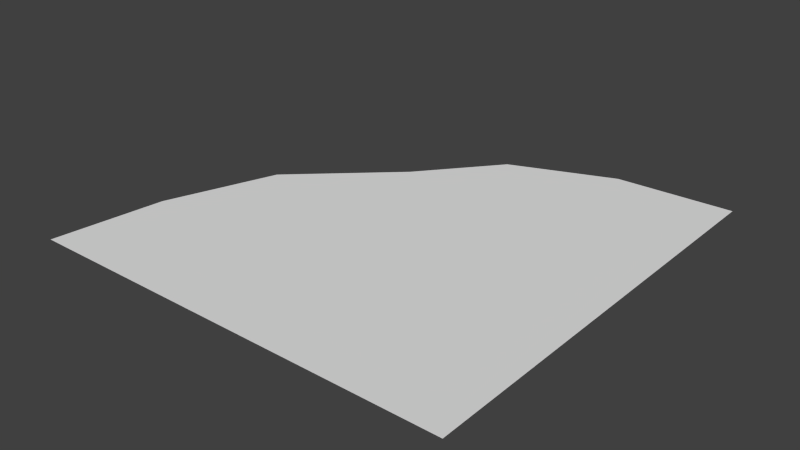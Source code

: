 # Source: flow_bend.blend  (saved by Blender 2.71.0; exported with 4.5.12 LTS)
import bpy
from mathutils import Matrix  # noqa: F401  (used for matrix-valued properties, if any)

bpy.ops.wm.read_factory_settings(use_empty=True)
scene = bpy.context.scene
scene.name = 'Scene'

# ---- collections
col_collection_1 = bpy.data.collections.new('Collection 1'); scene.collection.children.link(col_collection_1)

# ---- materials (node trees are filled in below, after node groups)
mat_material = bpy.data.materials.new('Material')
mat_material.alpha_threshold = 0.0
mat_material.use_transparent_shadow = False
mat_material.roughness = 0.5
mat_material.line_color = (0.0, 0.0, 0.0, 1.0)

# ---- material node trees

# ---- world
world_world = bpy.data.worlds.new('World'); scene.world = world_world
world_world.color = (0.05088, 0.05088, 0.05088)
world_world.use_sun_shadow = False
world_world.sun_shadow_jitter_overblur = 0.0
world_world.cycles.sampling_method = 'MANUAL'
world_world.cycles.sample_map_resolution = 256

# ---- meshes
me_cube = bpy.data.meshes.new('Cube')
me_cube.from_pydata([(0.5, -0.5, 0.0), (-0.6, -0.5, 0.0), (-2.98e-07, -0.5, 0.0), (0.3, -0.5, 0.0), (-0.3, -0.5, 0.0), (0.5, 0.6, 0.0), (0.5, 1.192e-07, 0.0), (0.5, 0.3, 0.0), (0.5, -0.3, 0.0), (0.2045, 0.5878, 0.0), (0.3742, -0.01451, 0.0), (0.2387, 0.3053, 0.0), (-0.05723, 0.4852, 0.0), (0.2558, -0.09214, 0.0), (0.1141, 0.1786, 0.0), (0.3451, -0.3409, 0.0), (-0.2174, 0.2916, 0.0), (0.1313, -0.1346, 0.0), (-0.08504, 0.0798, 0.0), (-0.4623, 0.06554, 0.0), (0.0556, -0.2468, 0.0), (-0.2391, -0.08918, 0.0), (-0.5625, -0.2153, 0.0), (0.04344, -0.38, 0.0), (-0.2905, -0.3104, 0.0)], [], [(0, 15, 3), (15, 0, 8), (2, 3, 23), (20, 23, 3, 15), (20, 15, 17), (13, 17, 15), (8, 10, 13, 15), (6, 10, 8), (2, 23, 24, 4), (24, 23, 20, 21), (17, 18, 21, 20), (13, 14, 18, 17), (11, 10, 6, 7), (11, 14, 13, 10), (5, 9, 11, 7), (12, 14, 11, 9), (16, 18, 14, 12), (18, 16, 19, 21), (24, 21, 19, 22), (1, 4, 24, 22)])
_uv = me_cube.uv_layers.new(name='UVMap')
_uv.uv.foreach_set('vector', [0.9169, 9.999e-05, 0.7496, 0.495, 0.7433, 0.0001011, 0.7496, 0.495, 0.9169, 0.9953, 0.7448, 0.997, 0.4968, 0.0001034, 0.7433, 0.0001011, 0.4978, 0.1628, 0.5033, 0.3233, 0.4978, 0.1628, 0.7433, 0.0001011, 0.7496, 0.495, 0.5033, 0.3233, 0.7496, 0.495, 0.5038, 0.4966, 0.5052, 0.656, 0.5038, 0.4966, 0.7496, 0.495, 0.7448, 0.997, 0.5044, 0.8227, 0.5052, 0.656, 0.7496, 0.495, 0.4984, 0.997, 0.5044, 0.8227, 0.7448, 0.997, 0.4968, 0.0001034, 0.4978, 0.1628, 0.2501, 0.1613, 0.2504, 0.0001045, 0.2501, 0.1613, 0.4978, 0.1628, 0.5033, 0.3233, 0.2523, 0.3253, 0.5038, 0.4966, 0.2512, 0.501, 0.2523, 0.3253, 0.5033, 0.3233, 0.5052, 0.656, 0.2543, 0.654, 0.2512, 0.501, 0.5038, 0.4966, 0.2558, 0.8219, 0.5044, 0.8227, 0.4984, 0.997, 0.2519, 0.997, 0.2558, 0.8219, 0.2543, 0.654, 0.5052, 0.656, 0.5044, 0.8227, 0.005505, 0.997, 0.006291, 0.8214, 0.2558, 0.8219, 0.2519, 0.997, 0.007089, 0.6568, 0.2543, 0.654, 0.2558, 0.8219, 0.006291, 0.8214, 0.00375, 0.4959, 0.2512, 0.501, 0.2543, 0.654, 0.007089, 0.6568, 0.2512, 0.501, 0.00375, 0.4959, 0.002891, 0.3278, 0.2523, 0.3253, 0.2501, 0.1613, 0.2523, 0.3253, 0.002891, 0.3278, 0.006725, 0.1628, 0.003957, 0.0001048, 0.2504, 0.0001045, 0.2501, 0.1613, 0.006725, 0.1628])
me_cube.materials.append(mat_material)
me_cube.use_remesh_preserve_volume = False
me_cube.use_remesh_preserve_attributes = False
me_cube.use_mirror_vertex_groups = False
me_cube.update()

# ---- objects
ob_cube = bpy.data.objects.new('Cube', me_cube)

# ---- transforms, parenting, visibility, modifiers, constraints
ob_cube.location = (0.0, 0.0, 0.0)
ob_cube.lock_rotations_4d = False
ob_cube.empty_display_type = 'ARROWS'
ob_cube.lineart.crease_threshold = 0.0

# ---- collection membership
col_collection_1.objects.link(ob_cube)

# ---- scene / render settings (as saved in the file)
scene.frame_start = 1; scene.frame_end = 250; scene.frame_set(1)
scene.render.engine = 'BLENDER_EEVEE_NEXT'
scene.render.resolution_percentage = 50
scene.render.dither_intensity = 0.0
scene.cycles.use_denoising = False
scene.cycles.samples = 10
scene.cycles.sampling_pattern = 'TABULATED_SOBOL'
scene.cycles.light_sampling_threshold = 0.0
scene.cycles.use_adaptive_sampling = False
scene.cycles.use_light_tree = False
scene.cycles.blur_glossy = 0.0
scene.cycles.volume_bounces = 1
scene.cycles.pixel_filter_type = 'GAUSSIAN'
scene.cycles.sample_clamp_indirect = 0.0
scene.view_settings.view_transform = 'Standard'
bpy.context.view_layer.update()

# ---- added for rendering (the .blend has no active camera and no usable light): camera, sun
cam_auto = bpy.data.cameras.new('AutoCamera')
cam_auto.lens = 50.0
cam_auto.sensor_width = 36.0
cam_auto.clip_end = 1000.0
ob_auto_camera = bpy.data.objects.new('AutoCamera', cam_auto)
scene.collection.objects.link(ob_auto_camera)
ob_auto_camera.location = (1.38931, -1.67718, 1.15145)
ob_auto_camera.rotation_euler = (1.09748, -7.21219e-08, 0.694738)
scene.camera = ob_auto_camera
light_auto_sun = bpy.data.lights.new('AutoSun', 'SUN')
light_auto_sun.energy = 3.0
light_auto_sun.angle = 0.0523599
ob_auto_sun = bpy.data.objects.new('AutoSun', light_auto_sun)
scene.collection.objects.link(ob_auto_sun)
ob_auto_sun.rotation_euler = (0.872665, 0.174533, 0.523599)
bpy.context.view_layer.update()
